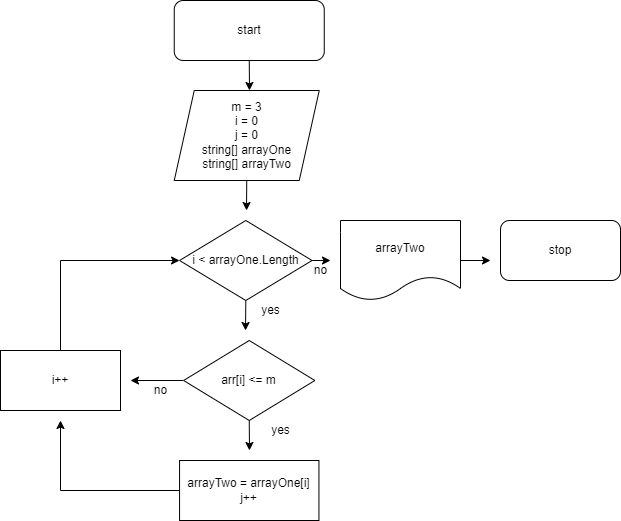

The diagram above was exported from draw.io. Its source (the exported page's mxGraphModel, read from the mxfile embedded in the PNG):
<mxGraphModel dx="1038" dy="571" grid="1" gridSize="10" guides="1" tooltips="1" connect="1" arrows="1" fold="1" page="1" pageScale="1" pageWidth="827" pageHeight="1169" math="0" shadow="0">
  <root>
    <mxCell id="0" />
    <mxCell id="1" parent="0" />
    <mxCell id="g3lZlLyNeSawAwMoIPWs-8" style="edgeStyle=orthogonalEdgeStyle;rounded=0;orthogonalLoop=1;jettySize=auto;html=1;exitX=0.5;exitY=1;exitDx=0;exitDy=0;" edge="1" parent="1" source="g3lZlLyNeSawAwMoIPWs-1">
      <mxGeometry relative="1" as="geometry">
        <mxPoint x="389" y="110" as="targetPoint" />
      </mxGeometry>
    </mxCell>
    <mxCell id="g3lZlLyNeSawAwMoIPWs-1" value="start" style="rounded=1;whiteSpace=wrap;html=1;" vertex="1" parent="1">
      <mxGeometry x="313.75" y="20" width="150" height="60" as="geometry" />
    </mxCell>
    <mxCell id="g3lZlLyNeSawAwMoIPWs-15" style="edgeStyle=orthogonalEdgeStyle;rounded=0;orthogonalLoop=1;jettySize=auto;html=1;exitX=0.5;exitY=1;exitDx=0;exitDy=0;" edge="1" parent="1" source="g3lZlLyNeSawAwMoIPWs-2">
      <mxGeometry relative="1" as="geometry">
        <mxPoint x="386" y="230" as="targetPoint" />
      </mxGeometry>
    </mxCell>
    <mxCell id="g3lZlLyNeSawAwMoIPWs-2" value="m = 3&lt;br&gt;i = 0&lt;br&gt;j = 0&lt;br&gt;string[] arrayOne&lt;br&gt;string[] arrayTwo" style="shape=parallelogram;perimeter=parallelogramPerimeter;whiteSpace=wrap;html=1;fixedSize=1;" vertex="1" parent="1">
      <mxGeometry x="313.75" y="110" width="145" height="90" as="geometry" />
    </mxCell>
    <mxCell id="g3lZlLyNeSawAwMoIPWs-18" style="edgeStyle=orthogonalEdgeStyle;rounded=0;orthogonalLoop=1;jettySize=auto;html=1;exitX=0.5;exitY=1;exitDx=0;exitDy=0;" edge="1" parent="1" source="g3lZlLyNeSawAwMoIPWs-4">
      <mxGeometry relative="1" as="geometry">
        <mxPoint x="385" y="350" as="targetPoint" />
      </mxGeometry>
    </mxCell>
    <mxCell id="g3lZlLyNeSawAwMoIPWs-27" style="edgeStyle=orthogonalEdgeStyle;rounded=0;orthogonalLoop=1;jettySize=auto;html=1;exitX=1;exitY=0.5;exitDx=0;exitDy=0;" edge="1" parent="1" source="g3lZlLyNeSawAwMoIPWs-4">
      <mxGeometry relative="1" as="geometry">
        <mxPoint x="470" y="280" as="targetPoint" />
      </mxGeometry>
    </mxCell>
    <mxCell id="g3lZlLyNeSawAwMoIPWs-4" value="i &amp;lt; arrayOne.Length" style="rhombus;whiteSpace=wrap;html=1;" vertex="1" parent="1">
      <mxGeometry x="319.06" y="240" width="132.5" height="80" as="geometry" />
    </mxCell>
    <mxCell id="g3lZlLyNeSawAwMoIPWs-19" style="edgeStyle=orthogonalEdgeStyle;rounded=0;orthogonalLoop=1;jettySize=auto;html=1;exitX=0.5;exitY=1;exitDx=0;exitDy=0;" edge="1" parent="1" source="g3lZlLyNeSawAwMoIPWs-6">
      <mxGeometry relative="1" as="geometry">
        <mxPoint x="389" y="470" as="targetPoint" />
      </mxGeometry>
    </mxCell>
    <mxCell id="g3lZlLyNeSawAwMoIPWs-22" style="edgeStyle=orthogonalEdgeStyle;rounded=0;orthogonalLoop=1;jettySize=auto;html=1;exitX=0;exitY=0.5;exitDx=0;exitDy=0;" edge="1" parent="1" source="g3lZlLyNeSawAwMoIPWs-6">
      <mxGeometry relative="1" as="geometry">
        <mxPoint x="270" y="400" as="targetPoint" />
      </mxGeometry>
    </mxCell>
    <mxCell id="g3lZlLyNeSawAwMoIPWs-6" value="arr[i] &amp;lt;= m" style="rhombus;whiteSpace=wrap;html=1;" vertex="1" parent="1">
      <mxGeometry x="323.12" y="360" width="131.25" height="80" as="geometry" />
    </mxCell>
    <mxCell id="g3lZlLyNeSawAwMoIPWs-25" style="edgeStyle=orthogonalEdgeStyle;rounded=0;orthogonalLoop=1;jettySize=auto;html=1;exitX=0.5;exitY=0;exitDx=0;exitDy=0;entryX=0;entryY=0.5;entryDx=0;entryDy=0;" edge="1" parent="1" source="g3lZlLyNeSawAwMoIPWs-12" target="g3lZlLyNeSawAwMoIPWs-4">
      <mxGeometry relative="1" as="geometry" />
    </mxCell>
    <mxCell id="g3lZlLyNeSawAwMoIPWs-12" value="i++" style="rounded=0;whiteSpace=wrap;html=1;" vertex="1" parent="1">
      <mxGeometry x="140" y="370" width="120" height="60" as="geometry" />
    </mxCell>
    <mxCell id="g3lZlLyNeSawAwMoIPWs-24" style="edgeStyle=orthogonalEdgeStyle;rounded=0;orthogonalLoop=1;jettySize=auto;html=1;exitX=0;exitY=0.5;exitDx=0;exitDy=0;" edge="1" parent="1" source="g3lZlLyNeSawAwMoIPWs-13">
      <mxGeometry relative="1" as="geometry">
        <mxPoint x="200" y="440" as="targetPoint" />
      </mxGeometry>
    </mxCell>
    <mxCell id="g3lZlLyNeSawAwMoIPWs-13" value="arrayTwo = arrayOne[i]&lt;br&gt;j++" style="rounded=0;whiteSpace=wrap;html=1;" vertex="1" parent="1">
      <mxGeometry x="319.06" y="480" width="139.38" height="60" as="geometry" />
    </mxCell>
    <mxCell id="g3lZlLyNeSawAwMoIPWs-20" value="yes" style="text;html=1;align=center;verticalAlign=middle;resizable=0;points=[];autosize=1;strokeColor=none;fillColor=none;" vertex="1" parent="1">
      <mxGeometry x="390" y="315" width="40" height="30" as="geometry" />
    </mxCell>
    <mxCell id="g3lZlLyNeSawAwMoIPWs-21" value="yes" style="text;html=1;align=center;verticalAlign=middle;resizable=0;points=[];autosize=1;strokeColor=none;fillColor=none;" vertex="1" parent="1">
      <mxGeometry x="400" y="435" width="40" height="30" as="geometry" />
    </mxCell>
    <mxCell id="g3lZlLyNeSawAwMoIPWs-23" value="no" style="text;html=1;align=center;verticalAlign=middle;resizable=0;points=[];autosize=1;strokeColor=none;fillColor=none;" vertex="1" parent="1">
      <mxGeometry x="280" y="395" width="40" height="30" as="geometry" />
    </mxCell>
    <mxCell id="g3lZlLyNeSawAwMoIPWs-29" style="edgeStyle=orthogonalEdgeStyle;rounded=0;orthogonalLoop=1;jettySize=auto;html=1;exitX=1;exitY=0.5;exitDx=0;exitDy=0;" edge="1" parent="1" source="g3lZlLyNeSawAwMoIPWs-26">
      <mxGeometry relative="1" as="geometry">
        <mxPoint x="630" y="280" as="targetPoint" />
      </mxGeometry>
    </mxCell>
    <mxCell id="g3lZlLyNeSawAwMoIPWs-26" value="arrayTwo" style="shape=document;whiteSpace=wrap;html=1;boundedLbl=1;" vertex="1" parent="1">
      <mxGeometry x="480" y="240" width="120" height="80" as="geometry" />
    </mxCell>
    <mxCell id="g3lZlLyNeSawAwMoIPWs-28" value="stop" style="rounded=1;whiteSpace=wrap;html=1;" vertex="1" parent="1">
      <mxGeometry x="640" y="240" width="120" height="60" as="geometry" />
    </mxCell>
    <mxCell id="g3lZlLyNeSawAwMoIPWs-30" value="no" style="text;html=1;align=center;verticalAlign=middle;resizable=0;points=[];autosize=1;strokeColor=none;fillColor=none;" vertex="1" parent="1">
      <mxGeometry x="440" y="275" width="40" height="30" as="geometry" />
    </mxCell>
  </root>
</mxGraphModel>